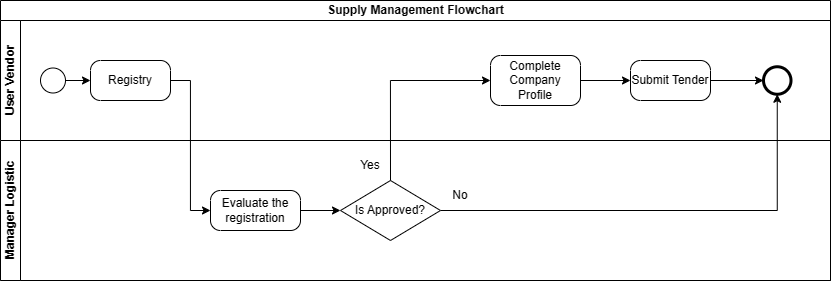

The diagram above was exported from draw.io. Its source (the exported page's mxGraphModel, read from the mxfile embedded in the PNG):
<mxGraphModel dx="979" dy="526" grid="1" gridSize="10" guides="1" tooltips="1" connect="1" arrows="1" fold="1" page="1" pageScale="1" pageWidth="1654" pageHeight="1169" math="0" shadow="0">
  <root>
    <mxCell id="0" />
    <mxCell id="1" parent="0" />
    <mxCell id="GjFf7YAsjqYSdCO8OCZ7-2" value="Supply Management Flowchart" style="swimlane;childLayout=stackLayout;resizeParent=1;resizeParentMax=0;horizontal=1;startSize=20;horizontalStack=0;html=1;" vertex="1" parent="1">
      <mxGeometry x="180" y="40" width="830" height="280" as="geometry" />
    </mxCell>
    <mxCell id="GjFf7YAsjqYSdCO8OCZ7-32" style="edgeStyle=orthogonalEdgeStyle;rounded=0;orthogonalLoop=1;jettySize=auto;html=1;entryX=0.5;entryY=1;entryDx=0;entryDy=0;entryPerimeter=0;exitX=1;exitY=0.5;exitDx=0;exitDy=0;" edge="1" parent="GjFf7YAsjqYSdCO8OCZ7-2" source="GjFf7YAsjqYSdCO8OCZ7-31" target="GjFf7YAsjqYSdCO8OCZ7-16">
      <mxGeometry relative="1" as="geometry">
        <mxPoint x="479.9122807017545" y="209.9473684210526" as="sourcePoint" />
      </mxGeometry>
    </mxCell>
    <mxCell id="GjFf7YAsjqYSdCO8OCZ7-3" value="User Vendor" style="swimlane;startSize=20;horizontal=0;html=1;" vertex="1" parent="GjFf7YAsjqYSdCO8OCZ7-2">
      <mxGeometry y="20" width="830" height="120" as="geometry" />
    </mxCell>
    <mxCell id="GjFf7YAsjqYSdCO8OCZ7-8" style="edgeStyle=orthogonalEdgeStyle;rounded=0;orthogonalLoop=1;jettySize=auto;html=1;entryX=0;entryY=0.5;entryDx=0;entryDy=0;entryPerimeter=0;" edge="1" parent="GjFf7YAsjqYSdCO8OCZ7-3" source="GjFf7YAsjqYSdCO8OCZ7-6" target="GjFf7YAsjqYSdCO8OCZ7-7">
      <mxGeometry relative="1" as="geometry" />
    </mxCell>
    <mxCell id="GjFf7YAsjqYSdCO8OCZ7-6" value="" style="points=[[0.145,0.145,0],[0.5,0,0],[0.855,0.145,0],[1,0.5,0],[0.855,0.855,0],[0.5,1,0],[0.145,0.855,0],[0,0.5,0]];shape=mxgraph.bpmn.event;html=1;verticalLabelPosition=bottom;labelBackgroundColor=#ffffff;verticalAlign=top;align=center;perimeter=ellipsePerimeter;outlineConnect=0;aspect=fixed;outline=standard;symbol=general;" vertex="1" parent="GjFf7YAsjqYSdCO8OCZ7-3">
      <mxGeometry x="40" y="47.5" width="25" height="25" as="geometry" />
    </mxCell>
    <mxCell id="GjFf7YAsjqYSdCO8OCZ7-7" value="Registry" style="points=[[0.25,0,0],[0.5,0,0],[0.75,0,0],[1,0.25,0],[1,0.5,0],[1,0.75,0],[0.75,1,0],[0.5,1,0],[0.25,1,0],[0,0.75,0],[0,0.5,0],[0,0.25,0]];shape=mxgraph.bpmn.task;whiteSpace=wrap;rectStyle=rounded;size=10;html=1;container=1;expand=0;collapsible=0;taskMarker=abstract;" vertex="1" parent="GjFf7YAsjqYSdCO8OCZ7-3">
      <mxGeometry x="90" y="40" width="80" height="40" as="geometry" />
    </mxCell>
    <mxCell id="GjFf7YAsjqYSdCO8OCZ7-13" style="edgeStyle=orthogonalEdgeStyle;rounded=0;orthogonalLoop=1;jettySize=auto;html=1;entryX=0;entryY=0.5;entryDx=0;entryDy=0;entryPerimeter=0;" edge="1" parent="GjFf7YAsjqYSdCO8OCZ7-3" source="GjFf7YAsjqYSdCO8OCZ7-11" target="GjFf7YAsjqYSdCO8OCZ7-14">
      <mxGeometry relative="1" as="geometry">
        <mxPoint x="510" y="60.00000000000006" as="targetPoint" />
      </mxGeometry>
    </mxCell>
    <mxCell id="GjFf7YAsjqYSdCO8OCZ7-11" value="Complete Company Profile" style="points=[[0.25,0,0],[0.5,0,0],[0.75,0,0],[1,0.25,0],[1,0.5,0],[1,0.75,0],[0.75,1,0],[0.5,1,0],[0.25,1,0],[0,0.75,0],[0,0.5,0],[0,0.25,0]];shape=mxgraph.bpmn.task;whiteSpace=wrap;rectStyle=rounded;size=10;html=1;container=1;expand=0;collapsible=0;taskMarker=abstract;" vertex="1" parent="GjFf7YAsjqYSdCO8OCZ7-3">
      <mxGeometry x="490" y="35" width="90" height="50" as="geometry" />
    </mxCell>
    <mxCell id="GjFf7YAsjqYSdCO8OCZ7-17" style="edgeStyle=orthogonalEdgeStyle;rounded=0;orthogonalLoop=1;jettySize=auto;html=1;entryX=0;entryY=0.5;entryDx=0;entryDy=0;entryPerimeter=0;" edge="1" parent="GjFf7YAsjqYSdCO8OCZ7-3" source="GjFf7YAsjqYSdCO8OCZ7-14" target="GjFf7YAsjqYSdCO8OCZ7-16">
      <mxGeometry relative="1" as="geometry" />
    </mxCell>
    <mxCell id="GjFf7YAsjqYSdCO8OCZ7-14" value="Submit Tender" style="points=[[0.25,0,0],[0.5,0,0],[0.75,0,0],[1,0.25,0],[1,0.5,0],[1,0.75,0],[0.75,1,0],[0.5,1,0],[0.25,1,0],[0,0.75,0],[0,0.5,0],[0,0.25,0]];shape=mxgraph.bpmn.task;whiteSpace=wrap;rectStyle=rounded;size=10;html=1;container=1;expand=0;collapsible=0;taskMarker=abstract;" vertex="1" parent="GjFf7YAsjqYSdCO8OCZ7-3">
      <mxGeometry x="630" y="40" width="80" height="40" as="geometry" />
    </mxCell>
    <mxCell id="GjFf7YAsjqYSdCO8OCZ7-16" value="" style="points=[[0.145,0.145,0],[0.5,0,0],[0.855,0.145,0],[1,0.5,0],[0.855,0.855,0],[0.5,1,0],[0.145,0.855,0],[0,0.5,0]];shape=mxgraph.bpmn.event;html=1;verticalLabelPosition=bottom;labelBackgroundColor=#ffffff;verticalAlign=top;align=center;perimeter=ellipsePerimeter;outlineConnect=0;aspect=fixed;outline=end;symbol=terminate2;" vertex="1" parent="GjFf7YAsjqYSdCO8OCZ7-3">
      <mxGeometry x="763" y="46.25" width="27.5" height="27.5" as="geometry" />
    </mxCell>
    <mxCell id="GjFf7YAsjqYSdCO8OCZ7-4" value="Manager Logistic" style="swimlane;startSize=20;horizontal=0;html=1;" vertex="1" parent="GjFf7YAsjqYSdCO8OCZ7-2">
      <mxGeometry y="140" width="830" height="140" as="geometry" />
    </mxCell>
    <mxCell id="GjFf7YAsjqYSdCO8OCZ7-31" value="Is Approved?" style="rhombus;whiteSpace=wrap;html=1;" vertex="1" parent="GjFf7YAsjqYSdCO8OCZ7-4">
      <mxGeometry x="340" y="40" width="100" height="60" as="geometry" />
    </mxCell>
    <mxCell id="GjFf7YAsjqYSdCO8OCZ7-33" value="No" style="text;html=1;strokeColor=none;fillColor=none;align=center;verticalAlign=middle;whiteSpace=wrap;rounded=0;" vertex="1" parent="GjFf7YAsjqYSdCO8OCZ7-4">
      <mxGeometry x="430" y="40" width="60" height="30" as="geometry" />
    </mxCell>
    <mxCell id="GjFf7YAsjqYSdCO8OCZ7-35" value="Yes" style="text;html=1;strokeColor=none;fillColor=none;align=center;verticalAlign=middle;whiteSpace=wrap;rounded=0;" vertex="1" parent="GjFf7YAsjqYSdCO8OCZ7-4">
      <mxGeometry x="340" y="10" width="60" height="30" as="geometry" />
    </mxCell>
    <mxCell id="GjFf7YAsjqYSdCO8OCZ7-39" style="edgeStyle=orthogonalEdgeStyle;rounded=0;orthogonalLoop=1;jettySize=auto;html=1;entryX=0;entryY=0.5;entryDx=0;entryDy=0;" edge="1" parent="GjFf7YAsjqYSdCO8OCZ7-4" source="GjFf7YAsjqYSdCO8OCZ7-36" target="GjFf7YAsjqYSdCO8OCZ7-31">
      <mxGeometry relative="1" as="geometry" />
    </mxCell>
    <mxCell id="GjFf7YAsjqYSdCO8OCZ7-36" value="Evaluate the registration" style="points=[[0.25,0,0],[0.5,0,0],[0.75,0,0],[1,0.25,0],[1,0.5,0],[1,0.75,0],[0.75,1,0],[0.5,1,0],[0.25,1,0],[0,0.75,0],[0,0.5,0],[0,0.25,0]];shape=mxgraph.bpmn.task;whiteSpace=wrap;rectStyle=rounded;size=10;html=1;container=1;expand=0;collapsible=0;taskMarker=abstract;" vertex="1" parent="GjFf7YAsjqYSdCO8OCZ7-4">
      <mxGeometry x="210" y="50" width="90" height="40" as="geometry" />
    </mxCell>
    <mxCell id="GjFf7YAsjqYSdCO8OCZ7-37" style="edgeStyle=orthogonalEdgeStyle;rounded=0;orthogonalLoop=1;jettySize=auto;html=1;exitX=0.5;exitY=0;exitDx=0;exitDy=0;entryX=0;entryY=0.5;entryDx=0;entryDy=0;entryPerimeter=0;" edge="1" parent="GjFf7YAsjqYSdCO8OCZ7-2" source="GjFf7YAsjqYSdCO8OCZ7-31" target="GjFf7YAsjqYSdCO8OCZ7-11">
      <mxGeometry relative="1" as="geometry" />
    </mxCell>
    <mxCell id="GjFf7YAsjqYSdCO8OCZ7-38" style="edgeStyle=orthogonalEdgeStyle;rounded=0;orthogonalLoop=1;jettySize=auto;html=1;exitX=1;exitY=0.5;exitDx=0;exitDy=0;exitPerimeter=0;entryX=0;entryY=0.5;entryDx=0;entryDy=0;entryPerimeter=0;" edge="1" parent="GjFf7YAsjqYSdCO8OCZ7-2" source="GjFf7YAsjqYSdCO8OCZ7-7" target="GjFf7YAsjqYSdCO8OCZ7-36">
      <mxGeometry relative="1" as="geometry" />
    </mxCell>
  </root>
</mxGraphModel>